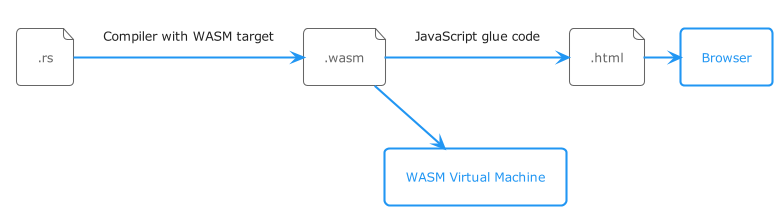

The diagram above was rendered by PlantUML. Its source (embedded in the PNG):
@startuml
!theme materia-outline
skinparam backgroundColor transparent
skinparam shadowing false
skinparam arrowThickness 2

file ".rs" as rs
file ".wasm" as wasm
file ".html" as html
rectangle "Browser" as browser
rectangle "WASM Virtual Machine" as vm

rs -> wasm : Compiler with WASM target
wasm -> html : JavaScript glue code
html -> browser
wasm -> vm
html -[hidden]- vm
@enduml